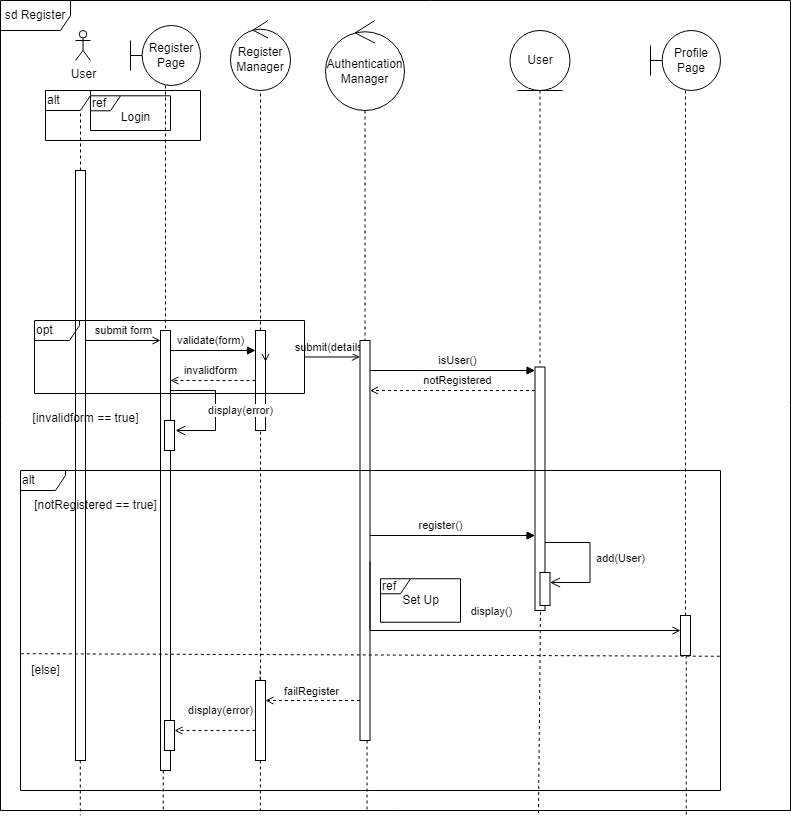

The diagram above was exported from draw.io. Its source (the exported page's mxGraphModel, read from the mxfile embedded in the PNG):
<mxGraphModel dx="1050" dy="549" grid="1" gridSize="10" guides="1" tooltips="1" connect="1" arrows="1" fold="1" page="1" pageScale="1" pageWidth="827" pageHeight="1169" math="0" shadow="0">
  <root>
    <mxCell id="0" />
    <mxCell id="1" parent="0" />
    <mxCell id="2" value="sd Register" style="shape=umlFrame;whiteSpace=wrap;html=1;pointerEvents=0;width=70;height=30;movable=1;resizable=1;rotatable=1;deletable=1;editable=1;locked=0;connectable=1;" vertex="1" parent="1">
      <mxGeometry x="20" y="30" width="790" height="810" as="geometry" />
    </mxCell>
    <mxCell id="3" style="rounded=0;orthogonalLoop=1;jettySize=auto;html=1;dashed=1;endArrow=none;endFill=0;startArrow=none;" edge="1" source="6" parent="1">
      <mxGeometry relative="1" as="geometry">
        <mxPoint x="100" y="140" as="targetPoint" />
        <mxPoint x="100" y="660" as="sourcePoint" />
      </mxGeometry>
    </mxCell>
    <mxCell id="4" value="User" style="shape=umlActor;verticalLabelPosition=bottom;verticalAlign=top;html=1;outlineConnect=0;" vertex="1" parent="1">
      <mxGeometry x="95" y="60" width="15" height="30" as="geometry" />
    </mxCell>
    <mxCell id="5" value="submit form" style="edgeStyle=elbowEdgeStyle;rounded=0;orthogonalLoop=1;jettySize=auto;html=1;elbow=vertical;curved=0;endArrow=open;endFill=0;" edge="1" target="11" parent="1">
      <mxGeometry y="10" relative="1" as="geometry">
        <mxPoint x="105" y="370" as="sourcePoint" />
        <Array as="points">
          <mxPoint x="150" y="370" />
        </Array>
        <mxPoint as="offset" />
      </mxGeometry>
    </mxCell>
    <mxCell id="6" value="" style="html=1;points=[];perimeter=orthogonalPerimeter;outlineConnect=0;targetShapes=umlLifeline;portConstraint=eastwest;newEdgeStyle={&quot;edgeStyle&quot;:&quot;elbowEdgeStyle&quot;,&quot;elbow&quot;:&quot;vertical&quot;,&quot;curved&quot;:0,&quot;rounded&quot;:0};" vertex="1" parent="1">
      <mxGeometry x="95" y="200" width="10" height="590" as="geometry" />
    </mxCell>
    <mxCell id="7" style="edgeStyle=none;rounded=0;orthogonalLoop=1;jettySize=auto;html=1;dashed=1;labelBackgroundColor=none;strokeColor=default;endArrow=none;endFill=0;" edge="1" source="11" parent="1">
      <mxGeometry relative="1" as="geometry">
        <mxPoint x="185" y="480" as="targetPoint" />
        <mxPoint x="170" y="230" as="sourcePoint" />
      </mxGeometry>
    </mxCell>
    <mxCell id="8" value="Register&lt;br&gt;Page" style="shape=umlBoundary;whiteSpace=wrap;html=1;" vertex="1" parent="1">
      <mxGeometry x="150" y="55" width="70" height="60" as="geometry" />
    </mxCell>
    <mxCell id="9" value="" style="edgeStyle=none;rounded=0;orthogonalLoop=1;jettySize=auto;html=1;dashed=1;labelBackgroundColor=none;strokeColor=default;endArrow=none;endFill=0;" edge="1" source="8" target="11" parent="1">
      <mxGeometry relative="1" as="geometry">
        <mxPoint x="185" y="390" as="targetPoint" />
        <mxPoint x="185" y="140" as="sourcePoint" />
      </mxGeometry>
    </mxCell>
    <mxCell id="10" value="validate(form)" style="edgeStyle=elbowEdgeStyle;rounded=0;orthogonalLoop=1;jettySize=auto;html=1;elbow=vertical;curved=0;endArrow=block;endFill=1;" edge="1" source="11" parent="1">
      <mxGeometry x="-0.0588" y="10" relative="1" as="geometry">
        <mxPoint x="275" y="380" as="targetPoint" />
        <Array as="points">
          <mxPoint x="230" y="380" />
          <mxPoint x="250" y="390" />
          <mxPoint x="233" y="360" />
        </Array>
        <mxPoint as="offset" />
      </mxGeometry>
    </mxCell>
    <mxCell id="11" value="" style="html=1;points=[];perimeter=orthogonalPerimeter;outlineConnect=0;targetShapes=umlLifeline;portConstraint=eastwest;newEdgeStyle={&quot;edgeStyle&quot;:&quot;elbowEdgeStyle&quot;,&quot;elbow&quot;:&quot;vertical&quot;,&quot;curved&quot;:0,&quot;rounded&quot;:0};" vertex="1" parent="1">
      <mxGeometry x="180" y="360" width="10" height="440" as="geometry" />
    </mxCell>
    <mxCell id="12" value="Register&lt;br&gt;Manager" style="ellipse;shape=umlControl;whiteSpace=wrap;html=1;" vertex="1" parent="1">
      <mxGeometry x="250" y="50" width="60" height="70" as="geometry" />
    </mxCell>
    <mxCell id="13" value="" style="edgeStyle=none;rounded=0;orthogonalLoop=1;jettySize=auto;html=1;dashed=1;labelBackgroundColor=none;strokeColor=default;endArrow=none;endFill=0;" edge="1" source="16" target="12" parent="1">
      <mxGeometry relative="1" as="geometry">
        <mxPoint x="279.5" y="220" as="targetPoint" />
        <mxPoint x="279.5" y="170" as="sourcePoint" />
      </mxGeometry>
    </mxCell>
    <mxCell id="14" value="submit(details)" style="edgeStyle=elbowEdgeStyle;rounded=0;orthogonalLoop=1;jettySize=auto;html=1;elbow=vertical;curved=0;endArrow=open;endFill=0;" edge="1" source="54" target="23" parent="1">
      <mxGeometry x="-0.0476" y="10" relative="1" as="geometry">
        <mxPoint x="285" y="390" as="sourcePoint" />
        <Array as="points">
          <mxPoint x="320" y="390" />
          <mxPoint x="340" y="380" />
        </Array>
        <mxPoint as="offset" />
      </mxGeometry>
    </mxCell>
    <mxCell id="15" value="invalidform" style="edgeStyle=elbowEdgeStyle;rounded=0;orthogonalLoop=1;jettySize=auto;html=1;elbow=vertical;curved=0;dashed=1;endArrow=open;endFill=0;" edge="1" target="11" parent="1">
      <mxGeometry x="0.0588" y="-10" relative="1" as="geometry">
        <mxPoint x="275" y="410" as="sourcePoint" />
        <Array as="points">
          <mxPoint x="230" y="410" />
        </Array>
        <mxPoint as="offset" />
      </mxGeometry>
    </mxCell>
    <mxCell id="16" value="" style="html=1;points=[];perimeter=orthogonalPerimeter;outlineConnect=0;targetShapes=umlLifeline;portConstraint=eastwest;newEdgeStyle={&quot;edgeStyle&quot;:&quot;elbowEdgeStyle&quot;,&quot;elbow&quot;:&quot;vertical&quot;,&quot;curved&quot;:0,&quot;rounded&quot;:0};" vertex="1" parent="1">
      <mxGeometry x="275" y="360" width="10" height="100" as="geometry" />
    </mxCell>
    <mxCell id="17" value="Authentication Manager" style="ellipse;shape=umlControl;whiteSpace=wrap;html=1;" vertex="1" parent="1">
      <mxGeometry x="345" y="50" width="79" height="90" as="geometry" />
    </mxCell>
    <mxCell id="18" value="" style="edgeStyle=none;rounded=0;orthogonalLoop=1;jettySize=auto;html=1;dashed=1;labelBackgroundColor=none;strokeColor=default;endArrow=none;endFill=0;" edge="1" source="17" target="23" parent="1">
      <mxGeometry relative="1" as="geometry">
        <mxPoint x="385" y="210" as="targetPoint" />
        <mxPoint x="385" y="160" as="sourcePoint" />
      </mxGeometry>
    </mxCell>
    <mxCell id="19" value="register()" style="edgeStyle=elbowEdgeStyle;rounded=0;orthogonalLoop=1;jettySize=auto;html=1;elbow=vertical;curved=0;endArrow=block;endFill=1;" edge="1" parent="1">
      <mxGeometry x="-0.1518" y="10" relative="1" as="geometry">
        <Array as="points">
          <mxPoint x="460" y="565" />
        </Array>
        <mxPoint as="offset" />
        <mxPoint x="389.5" y="565" as="sourcePoint" />
        <mxPoint x="554.5" y="565" as="targetPoint" />
      </mxGeometry>
    </mxCell>
    <mxCell id="20" value="isUser()" style="edgeStyle=elbowEdgeStyle;rounded=0;orthogonalLoop=1;jettySize=auto;html=1;elbow=vertical;curved=0;endArrow=block;endFill=1;" edge="1" source="23" target="27" parent="1">
      <mxGeometry x="0.0576" y="10" relative="1" as="geometry">
        <Array as="points">
          <mxPoint x="440" y="400" />
        </Array>
        <mxPoint as="offset" />
      </mxGeometry>
    </mxCell>
    <mxCell id="21" style="edgeStyle=elbowEdgeStyle;rounded=0;orthogonalLoop=1;jettySize=auto;html=1;elbow=vertical;curved=0;dashed=1;endArrow=open;endFill=0;" edge="1" parent="1">
      <mxGeometry relative="1" as="geometry">
        <mxPoint x="379.5" y="730" as="sourcePoint" />
        <mxPoint x="285" y="730" as="targetPoint" />
        <Array as="points">
          <mxPoint x="332" y="730" />
        </Array>
      </mxGeometry>
    </mxCell>
    <mxCell id="22" value="failRegister" style="edgeLabel;html=1;align=center;verticalAlign=middle;resizable=0;points=[];" connectable="0" vertex="1" parent="21">
      <mxGeometry x="0.2319" y="-3" relative="1" as="geometry">
        <mxPoint x="9" y="-7" as="offset" />
      </mxGeometry>
    </mxCell>
    <mxCell id="23" value="" style="html=1;points=[];perimeter=orthogonalPerimeter;outlineConnect=0;targetShapes=umlLifeline;portConstraint=eastwest;newEdgeStyle={&quot;edgeStyle&quot;:&quot;elbowEdgeStyle&quot;,&quot;elbow&quot;:&quot;vertical&quot;,&quot;curved&quot;:0,&quot;rounded&quot;:0};" vertex="1" parent="1">
      <mxGeometry x="379.5" y="370" width="10" height="400" as="geometry" />
    </mxCell>
    <mxCell id="24" value="User" style="ellipse;shape=umlEntity;whiteSpace=wrap;html=1;" vertex="1" parent="1">
      <mxGeometry x="529.5" y="60" width="60" height="60" as="geometry" />
    </mxCell>
    <mxCell id="25" value="" style="edgeStyle=none;rounded=0;orthogonalLoop=1;jettySize=auto;dashed=1;labelBackgroundColor=none;strokeColor=default;endArrow=none;endFill=0;" edge="1" source="24" target="27" parent="1">
      <mxGeometry relative="1" as="geometry">
        <mxPoint x="559.5" y="488" as="targetPoint" />
        <mxPoint x="559.5" y="140" as="sourcePoint" />
      </mxGeometry>
    </mxCell>
    <mxCell id="26" value="notRegistered" style="edgeStyle=elbowEdgeStyle;rounded=0;orthogonalLoop=1;jettySize=auto;html=1;elbow=vertical;curved=0;dashed=1;endArrow=open;endFill=0;" edge="1" source="27" target="23" parent="1">
      <mxGeometry x="-0.0576" y="-10" relative="1" as="geometry">
        <mxPoint x="485" y="479" as="sourcePoint" />
        <mxPoint x="389.5" y="479" as="targetPoint" />
        <Array as="points">
          <mxPoint x="450" y="420" />
        </Array>
        <mxPoint as="offset" />
      </mxGeometry>
    </mxCell>
    <mxCell id="27" value="" style="html=1;points=[];perimeter=orthogonalPerimeter;outlineConnect=0;targetShapes=umlLifeline;portConstraint=eastwest;newEdgeStyle={&quot;edgeStyle&quot;:&quot;elbowEdgeStyle&quot;,&quot;elbow&quot;:&quot;vertical&quot;,&quot;curved&quot;:0,&quot;rounded&quot;:0};" vertex="1" parent="1">
      <mxGeometry x="554.5" y="396.5" width="10" height="243.5" as="geometry" />
    </mxCell>
    <mxCell id="28" value="" style="rounded=0;whiteSpace=wrap;html=1;rotation=0;" vertex="1" parent="1">
      <mxGeometry x="559.5" y="602" width="10" height="33" as="geometry" />
    </mxCell>
    <mxCell id="29" value="add(User)" style="edgeStyle=elbowEdgeStyle;elbow=horizontal;endArrow=open;html=1;curved=0;rounded=0;endSize=8;startSize=8;labelBackgroundColor=default;endFill=0;" edge="1" parent="1">
      <mxGeometry x="-0.0164" y="30" width="50" height="50" relative="1" as="geometry">
        <mxPoint x="564.5" y="572.0000000000002" as="sourcePoint" />
        <mxPoint x="569.5" y="612" as="targetPoint" />
        <Array as="points">
          <mxPoint x="609.5" y="572" />
          <mxPoint x="609.5" y="601.9300000000001" />
          <mxPoint x="609.5" y="601.9300000000001" />
        </Array>
        <mxPoint as="offset" />
      </mxGeometry>
    </mxCell>
    <mxCell id="30" style="edgeStyle=orthogonalEdgeStyle;rounded=0;orthogonalLoop=1;jettySize=auto;html=1;dashed=1;endArrow=none;endFill=0;" edge="1" source="31" target="32" parent="1">
      <mxGeometry relative="1" as="geometry">
        <Array as="points">
          <mxPoint x="705" y="247" />
          <mxPoint x="705" y="247" />
        </Array>
      </mxGeometry>
    </mxCell>
    <mxCell id="31" value="Profile Page" style="shape=umlBoundary;whiteSpace=wrap;html=1;" vertex="1" parent="1">
      <mxGeometry x="670" y="60" width="70" height="60" as="geometry" />
    </mxCell>
    <mxCell id="32" value="" style="html=1;points=[];perimeter=orthogonalPerimeter;outlineConnect=0;targetShapes=umlLifeline;portConstraint=eastwest;newEdgeStyle={&quot;edgeStyle&quot;:&quot;elbowEdgeStyle&quot;,&quot;elbow&quot;:&quot;vertical&quot;,&quot;curved&quot;:0,&quot;rounded&quot;:0};" vertex="1" parent="1">
      <mxGeometry x="700" y="645" width="10" height="40" as="geometry" />
    </mxCell>
    <mxCell id="33" value="display()" style="html=1;verticalAlign=bottom;endArrow=open;edgeStyle=elbowEdgeStyle;elbow=vertical;curved=0;rounded=0;strokeColor=default;labelBackgroundColor=none;endFill=0;" edge="1" target="32" parent="1">
      <mxGeometry x="-0.0013" y="10" relative="1" as="geometry">
        <mxPoint x="389.5" y="591" as="sourcePoint" />
        <Array as="points">
          <mxPoint x="490" y="660" />
          <mxPoint x="540" y="610" />
          <mxPoint x="560" y="581" />
          <mxPoint x="510" y="491" />
          <mxPoint x="390" y="481" />
          <mxPoint x="460" y="514.5" />
          <mxPoint x="470" y="524.5" />
          <mxPoint x="470" y="514.5" />
        </Array>
        <mxPoint x="700" y="591" as="targetPoint" />
        <mxPoint as="offset" />
      </mxGeometry>
    </mxCell>
    <mxCell id="34" value="ref" style="shape=umlFrame;whiteSpace=wrap;html=1;pointerEvents=0;fillColor=none;align=left;width=30;height=15;" vertex="1" parent="1">
      <mxGeometry x="110" y="125.31" width="80" height="34.69" as="geometry" />
    </mxCell>
    <mxCell id="35" value="alt" style="shape=umlFrame;whiteSpace=wrap;html=1;pointerEvents=0;fillColor=none;align=left;width=45;height=20;" vertex="1" parent="1">
      <mxGeometry x="65" y="120" width="155" height="50" as="geometry" />
    </mxCell>
    <mxCell id="36" value="Login" style="text;html=1;align=center;verticalAlign=middle;resizable=0;points=[];autosize=1;strokeColor=none;fillColor=none;" vertex="1" parent="1">
      <mxGeometry x="130" y="132.06" width="50" height="30" as="geometry" />
    </mxCell>
    <mxCell id="37" value="[invalidform == true]" style="text;html=1;align=center;verticalAlign=middle;resizable=0;points=[];autosize=1;strokeColor=none;fillColor=none;" vertex="1" parent="1">
      <mxGeometry x="40" y="433.25" width="130" height="30" as="geometry" />
    </mxCell>
    <mxCell id="38" value="" style="html=1;points=[];perimeter=orthogonalPerimeter;outlineConnect=0;targetShapes=umlLifeline;portConstraint=eastwest;newEdgeStyle={&quot;edgeStyle&quot;:&quot;elbowEdgeStyle&quot;,&quot;elbow&quot;:&quot;vertical&quot;,&quot;curved&quot;:0,&quot;rounded&quot;:0};" vertex="1" parent="1">
      <mxGeometry x="184" y="450" width="10" height="30" as="geometry" />
    </mxCell>
    <mxCell id="39" value="display(error)" style="edgeStyle=elbowEdgeStyle;elbow=horizontal;endArrow=open;html=1;curved=0;rounded=0;endSize=8;startSize=8;labelBackgroundColor=default;endFill=0;" edge="1" parent="1">
      <mxGeometry x="0.04" y="25" width="50" height="50" relative="1" as="geometry">
        <mxPoint x="190" y="420.0000000000002" as="sourcePoint" />
        <mxPoint x="195" y="460" as="targetPoint" />
        <Array as="points">
          <mxPoint x="235" y="420" />
          <mxPoint x="235" y="449.93000000000006" />
          <mxPoint x="235" y="449.93000000000006" />
        </Array>
        <mxPoint as="offset" />
      </mxGeometry>
    </mxCell>
    <mxCell id="40" value="alt" style="shape=umlFrame;whiteSpace=wrap;html=1;pointerEvents=0;fillColor=none;align=left;width=45;height=20;" vertex="1" parent="1">
      <mxGeometry x="40" y="500" width="700" height="320" as="geometry" />
    </mxCell>
    <mxCell id="41" value="" style="group" connectable="0" vertex="1" parent="1">
      <mxGeometry x="400" y="608.25" width="80" height="43.5" as="geometry" />
    </mxCell>
    <mxCell id="42" value="ref&amp;nbsp;" style="shape=umlFrame;whiteSpace=wrap;html=1;pointerEvents=0;fillColor=none;align=left;width=30;height=15;" vertex="1" parent="41">
      <mxGeometry width="80" height="43.5" as="geometry" />
    </mxCell>
    <mxCell id="43" value="Set Up" style="text;html=1;align=center;verticalAlign=middle;resizable=0;points=[];autosize=1;strokeColor=none;fillColor=none;" vertex="1" parent="41">
      <mxGeometry x="10" y="6.75" width="60" height="30" as="geometry" />
    </mxCell>
    <mxCell id="44" value="" style="endArrow=none;html=1;rounded=0;dashed=1;endSize=6;startArrow=none;startFill=0;endFill=0;exitX=0.999;exitY=0.468;exitDx=0;exitDy=0;exitPerimeter=0;entryX=0.001;entryY=0.46;entryDx=0;entryDy=0;entryPerimeter=0;" edge="1" parent="1">
      <mxGeometry y="-10" width="50" height="50" relative="1" as="geometry">
        <mxPoint x="739.3" y="685.76" as="sourcePoint" />
        <mxPoint x="40.69999999999993" y="683.2" as="targetPoint" />
        <mxPoint as="offset" />
      </mxGeometry>
    </mxCell>
    <mxCell id="45" value="[notRegistered == true]" style="text;html=1;align=center;verticalAlign=middle;resizable=0;points=[];autosize=1;strokeColor=none;fillColor=none;" vertex="1" parent="1">
      <mxGeometry x="40" y="520" width="150" height="30" as="geometry" />
    </mxCell>
    <mxCell id="46" value="[else]" style="text;html=1;align=center;verticalAlign=middle;resizable=0;points=[];autosize=1;strokeColor=none;fillColor=none;" vertex="1" parent="1">
      <mxGeometry x="40" y="685" width="50" height="30" as="geometry" />
    </mxCell>
    <mxCell id="47" value="" style="edgeStyle=none;rounded=0;orthogonalLoop=1;jettySize=auto;html=1;dashed=1;labelBackgroundColor=none;strokeColor=default;endArrow=none;endFill=0;entryX=0.329;entryY=1;entryDx=0;entryDy=0;entryPerimeter=0;" edge="1" source="50" target="2" parent="1">
      <mxGeometry relative="1" as="geometry">
        <mxPoint x="279.58" y="460" as="targetPoint" />
        <mxPoint x="279.58" y="700" as="sourcePoint" />
      </mxGeometry>
    </mxCell>
    <mxCell id="48" value="" style="edgeStyle=none;rounded=0;orthogonalLoop=1;jettySize=auto;html=1;dashed=1;labelBackgroundColor=none;strokeColor=default;endArrow=none;endFill=0;" edge="1" target="50" parent="1">
      <mxGeometry relative="1" as="geometry">
        <mxPoint x="279.58" y="460" as="targetPoint" />
        <mxPoint x="279.58" y="700" as="sourcePoint" />
      </mxGeometry>
    </mxCell>
    <mxCell id="49" value="display(error)" style="edgeStyle=elbowEdgeStyle;rounded=0;orthogonalLoop=1;jettySize=auto;html=1;elbow=vertical;curved=0;dashed=1;endArrow=open;endFill=0;" edge="1" source="50" target="52" parent="1">
      <mxGeometry x="-0.1358" y="-20" relative="1" as="geometry">
        <Array as="points">
          <mxPoint x="240" y="760" />
        </Array>
        <mxPoint as="offset" />
      </mxGeometry>
    </mxCell>
    <mxCell id="50" value="" style="html=1;points=[];perimeter=orthogonalPerimeter;outlineConnect=0;targetShapes=umlLifeline;portConstraint=eastwest;newEdgeStyle={&quot;edgeStyle&quot;:&quot;elbowEdgeStyle&quot;,&quot;elbow&quot;:&quot;vertical&quot;,&quot;curved&quot;:0,&quot;rounded&quot;:0};" vertex="1" parent="1">
      <mxGeometry x="275" y="710" width="10" height="80" as="geometry" />
    </mxCell>
    <mxCell id="51" value="" style="edgeStyle=none;rounded=0;orthogonalLoop=1;jettySize=auto;html=1;dashed=1;labelBackgroundColor=none;strokeColor=default;endArrow=none;endFill=0;exitX=0.681;exitY=1.003;exitDx=0;exitDy=0;exitPerimeter=0;" edge="1" source="2" parent="1">
      <mxGeometry relative="1" as="geometry">
        <mxPoint x="560" y="640" as="targetPoint" />
        <mxPoint x="559.9200000000001" y="755" as="sourcePoint" />
      </mxGeometry>
    </mxCell>
    <mxCell id="52" value="" style="html=1;points=[];perimeter=orthogonalPerimeter;outlineConnect=0;targetShapes=umlLifeline;portConstraint=eastwest;newEdgeStyle={&quot;edgeStyle&quot;:&quot;elbowEdgeStyle&quot;,&quot;elbow&quot;:&quot;vertical&quot;,&quot;curved&quot;:0,&quot;rounded&quot;:0};" vertex="1" parent="1">
      <mxGeometry x="184" y="750" width="10" height="30" as="geometry" />
    </mxCell>
    <mxCell id="53" value="" style="edgeStyle=elbowEdgeStyle;rounded=0;orthogonalLoop=1;jettySize=auto;html=1;elbow=vertical;curved=0;endArrow=open;endFill=0;" edge="1" target="54" parent="1">
      <mxGeometry x="-0.0476" y="10" relative="1" as="geometry">
        <mxPoint x="285" y="390" as="sourcePoint" />
        <Array as="points" />
        <mxPoint as="offset" />
        <mxPoint x="380" y="390" as="targetPoint" />
      </mxGeometry>
    </mxCell>
    <mxCell id="54" value="opt" style="shape=umlFrame;whiteSpace=wrap;html=1;pointerEvents=0;fillColor=none;align=left;width=45;height=20;" vertex="1" parent="1">
      <mxGeometry x="54" y="350" width="270" height="73" as="geometry" />
    </mxCell>
    <mxCell id="55" value="" style="endArrow=none;dashed=1;html=1;rounded=0;" edge="1" target="16" parent="1">
      <mxGeometry width="50" height="50" relative="1" as="geometry">
        <mxPoint x="280" y="710" as="sourcePoint" />
        <mxPoint x="440" y="410" as="targetPoint" />
      </mxGeometry>
    </mxCell>
    <mxCell id="56" value="" style="edgeStyle=none;rounded=0;orthogonalLoop=1;jettySize=auto;html=1;dashed=1;labelBackgroundColor=none;strokeColor=default;endArrow=none;endFill=0;entryX=0.464;entryY=0.999;entryDx=0;entryDy=0;entryPerimeter=0;" edge="1" source="23" target="2" parent="1">
      <mxGeometry relative="1" as="geometry">
        <mxPoint x="290" y="850" as="targetPoint" />
        <mxPoint x="290" y="800" as="sourcePoint" />
      </mxGeometry>
    </mxCell>
    <mxCell id="57" value="" style="edgeStyle=none;rounded=0;orthogonalLoop=1;jettySize=auto;html=1;dashed=1;labelBackgroundColor=none;strokeColor=default;endArrow=none;endFill=0;entryX=0.206;entryY=1.001;entryDx=0;entryDy=0;entryPerimeter=0;" edge="1" source="11" target="2" parent="1">
      <mxGeometry relative="1" as="geometry">
        <mxPoint x="300" y="860" as="targetPoint" />
        <mxPoint x="300" y="810" as="sourcePoint" />
      </mxGeometry>
    </mxCell>
    <mxCell id="58" value="" style="edgeStyle=none;rounded=0;orthogonalLoop=1;jettySize=auto;html=1;dashed=1;labelBackgroundColor=none;strokeColor=default;endArrow=none;endFill=0;entryX=0.101;entryY=1.006;entryDx=0;entryDy=0;entryPerimeter=0;" edge="1" source="6" target="2" parent="1">
      <mxGeometry relative="1" as="geometry">
        <mxPoint x="310" y="870" as="targetPoint" />
        <mxPoint x="310" y="820" as="sourcePoint" />
      </mxGeometry>
    </mxCell>
    <mxCell id="59" value="" style="edgeStyle=none;rounded=0;orthogonalLoop=1;jettySize=auto;html=1;dashed=1;labelBackgroundColor=none;strokeColor=default;endArrow=none;endFill=0;entryX=0.868;entryY=1.005;entryDx=0;entryDy=0;entryPerimeter=0;" edge="1" source="32" target="2" parent="1">
      <mxGeometry relative="1" as="geometry">
        <mxPoint x="320" y="880" as="targetPoint" />
        <mxPoint x="320" y="830" as="sourcePoint" />
      </mxGeometry>
    </mxCell>
  </root>
</mxGraphModel>